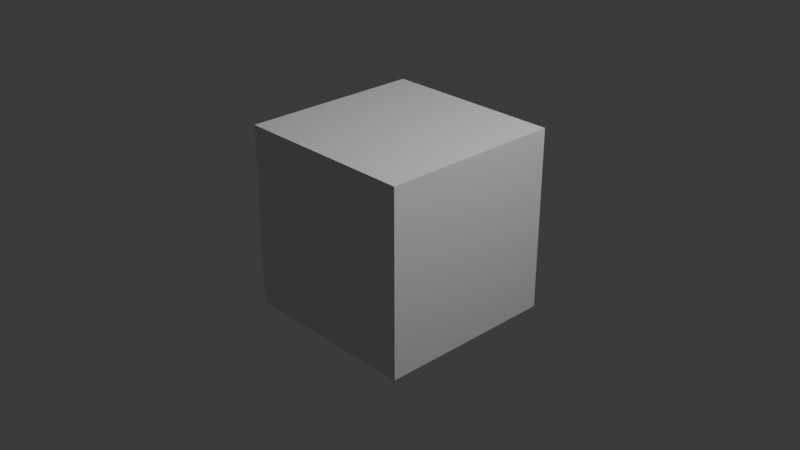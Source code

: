 # Source: tests.test_density.test_density_operator_True-True_.blend  (saved by Blender 5.2.44; exported with 4.5.12 LTS)
import bpy
from mathutils import Matrix  # noqa: F401  (used for matrix-valued properties, if any)

bpy.ops.wm.read_factory_settings(use_empty=True)
scene = bpy.context.scene
scene.name = 'Scene'

# ---- collections
col_collection = bpy.data.collections.new('Collection'); scene.collection.children.link(col_collection)
col_molecular_nodes = bpy.data.collections.new('Molecular Nodes'); scene.collection.children.link(col_molecular_nodes)

# ---- materials (node trees are filled in below, after node groups)
mat_material = bpy.data.materials.new('Material')
mat_material.alpha_threshold = 0.0
mat_material.use_backface_culling_lightprobe_volume = False
mat_material.roughness = 0.5
mat_material.line_color = (0.0, 0.0, 0.0, 1.0)

# ---- node groups
ng_molecularnodesdebuggroup = bpy.data.node_groups.new('MolecularNodesDebugGroup', 'GeometryNodeTree')
_s = ng_molecularnodesdebuggroup.interface.new_socket(name='Geometry', in_out='OUTPUT', socket_type='NodeSocketGeometry')
_s = ng_molecularnodesdebuggroup.interface.new_socket(name='Geometry', in_out='INPUT', socket_type='NodeSocketGeometry')
# nodes of 'MolecularNodesDebugGroup' reference scene objects; filled in after objects exist
ng_density_style_surface = bpy.data.node_groups.new('Density Style Surface', 'GeometryNodeTree')
_s = ng_density_style_surface.interface.new_socket(name='Geometry', in_out='OUTPUT', socket_type='NodeSocketGeometry')
_s.description = 'The generated geometry for the style node group'
_s = ng_density_style_surface.interface.new_socket(name='Volume', in_out='INPUT', socket_type='NodeSocketGeometry')
_s = ng_density_style_surface.interface.new_socket(name='Threshold', in_out='INPUT', socket_type='NodeSocketFloat')
_s.default_value = 0.8
_s = ng_density_style_surface.interface.new_socket(name='Shade Smooth', in_out='INPUT', socket_type='NodeSocketBool')
_s.default_value = True
_s.description = 'Apply smooth shading to the created geometry'
_s = ng_density_style_surface.interface.new_socket(name='Hide Dust', in_out='INPUT', socket_type='NodeSocketFloat')
_s.min_value = -1e+04
_s.max_value = 1e+04
ng_density_style_surface.interface.new_panel('Material')
_s = ng_density_style_surface.interface.new_socket(name='Color', in_out='INPUT', socket_type='NodeSocketColor')
_s.default_value = (0.1994, 0.5092, 0.1322, 1.0)
_s = ng_density_style_surface.interface.new_socket(name='Material', in_out='INPUT', socket_type='NodeSocketMaterial')
_s.description = 'Material to apply to the resulting geometry'
_N = ng_density_style_surface.nodes; _L = ng_density_style_surface.links
n0 = _N.new('GeometryNodeVolumeToMesh'); n0.name = 'Volume to Mesh'; n0.location = (-362, 8)
n1 = _N.new('GeometryNodeStoreNamedAttribute'); n1.name = 'Store Named Attribute'; n1.location = (108, 22)
n1.data_type = 'FLOAT_COLOR'
n1.inputs[2].default_value = 'Color'
n2 = _N.new('GeometryNodeSetMaterial'); n2.name = 'Set Material'; n2.location = (306, 7)
n3 = _N.new('NodeGroupOutput'); n3.name = 'Group Output'; n3.location = (746, 7)
n4 = _N.new('GeometryNodeSetShadeSmooth'); n4.name = 'Set Shade Smooth'; n4.location = (526, 32)
n5 = _N.new('NodeGroupInput'); n5.name = 'Group Input'; n5.location = (-575, -60)
n6 = _N.new('GeometryNodeInputMeshIsland'); n6.name = 'Mesh Island'; n6.location = (-718, 136)
n7 = _N.new('GeometryNodeInputMeshFaceArea'); n7.name = 'Face Area'; n7.location = (-720, 217)
n8 = _N.new('GeometryNodeAccumulateField'); n8.name = 'Accumulate Field'; n8.location = (-515, 256)
n9 = _N.new('FunctionNodeCompare'); n9.name = 'Compare'; n9.location = (-332, 241)
n9.operation = 'LESS_THAN'
n10 = _N.new('GeometryNodeDeleteGeometry'); n10.name = 'Delete Geometry'; n10.location = (-112, 22)
_L.new(n1.outputs[0], n2.inputs[0])
_L.new(n10.outputs[0], n1.inputs[0])
_L.new(n5.outputs[4], n1.inputs[3])
_L.new(n5.outputs[0], n0.inputs[0])
_L.new(n4.outputs[0], n3.inputs[0])
_L.new(n5.outputs[1], n0.inputs[3])
_L.new(n5.outputs[5], n2.inputs[2])
_L.new(n2.outputs[0], n4.inputs[0])
_L.new(n5.outputs[2], n4.inputs[2])
_L.new(n0.outputs[0], n10.inputs[0])
_L.new(n7.outputs[0], n8.inputs[0])
_L.new(n9.outputs[0], n10.inputs[1])
_L.new(n8.outputs[2], n9.inputs[0])
_L.new(n5.outputs[3], n9.inputs[1])
_L.new(n6.outputs[0], n8.inputs[1])
n3.is_active_output = True
ng_geometry_node_group = bpy.data.node_groups.new('Geometry Node Group', 'GeometryNodeTree')
_s = ng_geometry_node_group.interface.new_socket(name='Geometry', in_out='OUTPUT', socket_type='NodeSocketGeometry')
_s = ng_geometry_node_group.interface.new_socket(name='Volume', in_out='INPUT', socket_type='NodeSocketGeometry')
ng_geometry_node_group.is_modifier = True
_N = ng_geometry_node_group.nodes; _L = ng_geometry_node_group.links
n0 = _N.new('NodeGroupInput'); n0.name = 'Group Input'; n0.location = (-300, 0)
n1 = _N.new('NodeGroupOutput'); n1.name = 'Group Output'; n1.location = (300, 0)
n2 = _N.new('GeometryNodeJoinGeometry'); n2.name = 'Join Geometry'; n2.location = (100, 0)
n3 = _N.new('GeometryNodeGroup'); n3.name = 'Density Style Surface'; n3.location = (-100, 0)
n3.node_tree = ng_density_style_surface
n3.inputs[1].default_value = 0.07946
n3.inputs[2].default_value = True
n3.inputs[3].default_value = 0.0
n3.inputs[4].default_value = (0.1994, 0.5092, 0.1322, 1.0)
_L.new(n2.outputs[0], n1.inputs[0])
_L.new(n0.outputs[0], n3.inputs[0])
_L.new(n3.outputs[0], n2.inputs[0])
n1.is_active_output = True

# ---- material node trees
mat_material.use_nodes = True; mat_material.node_tree.nodes.clear()
_N = mat_material.node_tree.nodes; _L = mat_material.node_tree.links
n0 = _N.new('ShaderNodeOutputMaterial'); n0.name = 'Material Output'; n0.location = (200, 100)
n1 = _N.new('ShaderNodeBsdfPrincipled'); n1.name = 'Principled BSDF'; n1.location = (-200, 100)
n1.inputs[10].default_value = 0.005
_L.new(n1.outputs[0], n0.inputs[0])
n0.is_active_output = True

# ---- world
world_world = bpy.data.worlds.new('World'); scene.world = world_world
world_world.use_nodes = True; world_world.node_tree.nodes.clear()
_N = world_world.node_tree.nodes; _L = world_world.node_tree.links
n0 = _N.new('ShaderNodeOutputWorld'); n0.name = 'World Output'; n0.location = (200, 100)
n1 = _N.new('ShaderNodeBackground'); n1.name = 'Background'; n1.location = (-200, 100)
n1.inputs[0].default_value = (0.05088, 0.05088, 0.05088, 1.0)
_L.new(n1.outputs[0], n0.inputs[0])
n0.is_active_output = True
world_world.color = (0.05088, 0.05088, 0.05088)
world_world.sun_shadow_jitter_overblur = 0.0

# ---- cameras
cam_camera = bpy.data.cameras.new('Camera')
cam_camera.clip_end = 100.0
cam_camera.ortho_scale = 7.314

# ---- lights
light_light = bpy.data.lights.new('Light', 'POINT')
light_light.energy = 1000.0
light_light.shadow_soft_size = 0.1

# ---- meshes
me_cube = bpy.data.meshes.new('Cube')
me_cube.from_pydata([(1.0, 1.0, 1.0), (1.0, 1.0, -1.0), (1.0, -1.0, 1.0), (1.0, -1.0, -1.0), (-1.0, 1.0, 1.0), (-1.0, 1.0, -1.0), (-1.0, -1.0, 1.0), (-1.0, -1.0, -1.0)], [], [(0, 4, 6, 2), (3, 2, 6, 7), (7, 6, 4, 5), (5, 1, 3, 7), (1, 0, 2, 3), (5, 4, 0, 1)])
_uv = me_cube.uv_layers.new(name='UVMap')
_uv.uv.foreach_set('vector', [0.625, 0.5, 0.875, 0.5, 0.875, 0.75, 0.625, 0.75, 0.375, 0.75, 0.625, 0.75, 0.625, 1.0, 0.375, 1.0, 0.375, 0.0, 0.625, 0.0, 0.625, 0.25, 0.375, 0.25, 0.125, 0.5, 0.375, 0.5, 0.375, 0.75, 0.125, 0.75, 0.375, 0.5, 0.625, 0.5, 0.625, 0.75, 0.375, 0.75, 0.375, 0.25, 0.625, 0.25, 0.625, 0.5, 0.375, 0.5])
me_cube.materials.append(mat_material)
me_cube.use_mirror_vertex_groups = False
me_cube.update()
me_newobject = bpy.data.meshes.new('NewObject')
me_newobject.from_pydata([], [], [])
me_newobject.update()

# ---- objects
ob_cube = bpy.data.objects.new('Cube', me_cube)
ob_light = bpy.data.objects.new('Light', light_light)
ob_camera = bpy.data.objects.new('Camera', cam_camera)
ob_newobject = bpy.data.objects.new('NewObject', me_newobject)
ob_emd_24805_map_gz = bpy.data.objects.new('emd_24805.map.gz', None)
_N = ng_molecularnodesdebuggroup.nodes; _L = ng_molecularnodesdebuggroup.links
n0 = _N.new('NodeGroupInput'); n0.name = 'Group Input'; n0.location = (-340, 0)
n1 = _N.new('NodeGroupOutput'); n1.name = 'Group Output'; n1.location = (200, 0)
n2 = _N.new('GeometryNodeObjectInfo'); n2.name = 'Object Info'; n2.location = (0, 0)
n2.inputs[0].default_value = ob_emd_24805_map_gz
_L.new(n2.outputs[4], n1.inputs[0])
n1.is_active_output = True

# ---- transforms, parenting, visibility, modifiers, constraints
ob_cube.location = (0.0, 0.0, 0.0)
ob_cube.lock_rotations_4d = False
ob_cube.empty_display_type = 'ARROWS'
ob_cube.lineart.crease_threshold = 0.0
ob_light.location = (4.076, 1.005, 5.904)
ob_light.rotation_euler = (0.6503, 0.05522, 1.866)
ob_light.lock_rotations_4d = False
ob_light.empty_display_type = 'ARROWS'
ob_light.color = (0.0, 0.0, 0.0, 0.0)
ob_light.lineart.crease_threshold = 0.0
ob_camera.location = (7.359, -6.926, 4.958)
ob_camera.rotation_euler = (1.109, 0.0, 0.8149)
ob_camera.lock_rotations_4d = False
ob_camera.empty_display_type = 'ARROWS'
ob_camera.color = (0.0, 0.0, 0.0, 0.0)
ob_camera.display_type = 'WIRE'
ob_camera.lineart.crease_threshold = 0.0
ob_newobject.location = (0.0, 0.0, 0.0)
_m = ob_newobject.modifiers.new('Molecular Nodes', 'NODES')
_m.node_group = ng_molecularnodesdebuggroup
ob_emd_24805_map_gz.location = (0.0, 0.0, 0.0)
ob_emd_24805_map_gz.empty_image_offset = (0.0, 0.0)
_m = ob_emd_24805_map_gz.modifiers.new('Molecular Nodes', 'NODES')
_m.node_group = ng_geometry_node_group

# ---- collection membership
col_collection.objects.link(ob_cube)
col_collection.objects.link(ob_light)
col_collection.objects.link(ob_camera)
col_collection.objects.link(ob_newobject)
col_molecular_nodes.objects.link(ob_emd_24805_map_gz)

# ---- scene / render settings (as saved in the file)
scene.camera = ob_camera
scene.frame_start = 1; scene.frame_end = 250; scene.frame_set(1)
scene.render.engine = 'BLENDER_EEVEE_NEXT'
scene.render.bake_bias = 0.0
scene.render.bake_samples = 0
scene.render.compositor_device = 'GPU'
scene.eevee.use_volume_custom_range = False
scene.eevee.fast_gi_thickness_near = 0.1
scene.eevee.fast_gi_thickness_far = 0.0
scene.eevee.ray_tracing_options.screen_trace_thickness = 0.1
bpy.context.view_layer.update()
